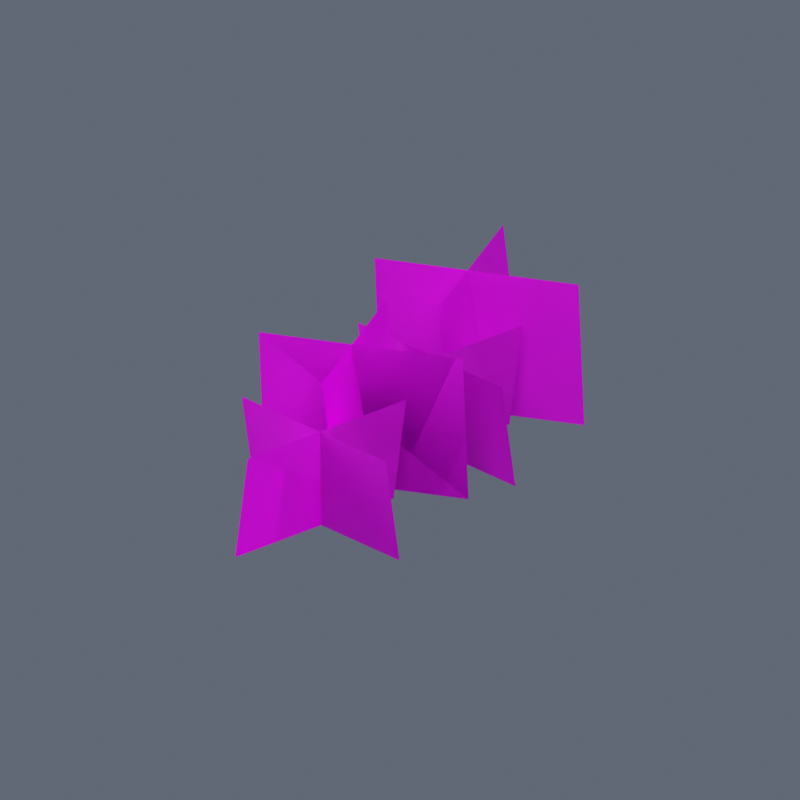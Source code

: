# Source: Fluxara_Animated_Grass.blend  (saved by Blender 4.5.92; exported with 4.5.12 LTS)
import bpy
from mathutils import Matrix  # noqa: F401  (used for matrix-valued properties, if any)

bpy.ops.wm.read_factory_settings(use_empty=True)
scene = bpy.context.scene
scene.name = 'Scene'

# ---- images (referenced by path relative to the original .blend; pixels are not part of the script)
import os
ASSET_DIR = os.environ.get("B2B_ASSET_DIR", "")  # directory of the original .blend (textures are referenced by path, not embedded)
HERE = os.path.dirname(os.path.abspath(__file__))  # packed textures are extracted next to this script under _unpacked/

def load_image(name, relpath, width, height, colorspace="sRGB"):
    """Load a texture the original file referenced (path relative to the .blend, or extracted next to this script)."""
    p = next((c for c in (os.path.join(HERE, relpath), os.path.join(ASSET_DIR, relpath)) if relpath and os.path.exists(c)), "")
    if p:
        img = bpy.data.images.load(p, check_existing=True)
        img.name = name
    else:  # same state as the original file: an image datablock whose file is absent (Cycles renders it pink)
        img = bpy.data.images.new(name, width, height)
        img.source = "FILE"
        img.filepath = "//" + (relpath or name)
    img.colorspace_settings.name = colorspace
    return img
img_fluxara_stylized_grass_png = load_image('fluxara_stylized_grass.png', 'library/fluxara_driftlib_animGrass_a/fluxara_stylized_grass.png', 1024, 1024, 'sRGB')

# ---- materials (node trees are filled in below, after node groups)
mat_fluxara_stylized_grass = bpy.data.materials.new('fluxara_stylized_grass')

# ---- material node trees
mat_fluxara_stylized_grass.use_nodes = True; mat_fluxara_stylized_grass.node_tree.nodes.clear()
_N = mat_fluxara_stylized_grass.node_tree.nodes; _L = mat_fluxara_stylized_grass.node_tree.links
n0 = _N.new('ShaderNodeBsdfPrincipled'); n0.name = 'Principled BSDF'; n0.location = (-200, 100)
n0.inputs[2].default_value = 0.75
n1 = _N.new('ShaderNodeOutputMaterial'); n1.name = 'Material Output'; n1.location = (200, 100)
n2 = _N.new('ShaderNodeTexImage'); n2.name = 'Image Texture'; n2.location = (0, 0)
n2.image = img_fluxara_stylized_grass_png
n3 = _N.new('ShaderNodeVertexColor'); n3.name = 'Color Attribute'; n3.location = (0, 0)
n3.layer_name = 'Color'
n4 = _N.new('ShaderNodeMixRGB'); n4.name = 'Mix (Legacy)'; n4.location = (0, 0)
n4.blend_type = 'MULTIPLY'
n4.inputs[0].default_value = 1.0
_L.new(n0.outputs[0], n1.inputs[0])
_L.new(n2.outputs[0], n4.inputs[1])
_L.new(n3.outputs[0], n4.inputs[2])
_L.new(n2.outputs[0], n0.inputs[0])
_L.new(n2.outputs[1], n0.inputs[4])
n1.is_active_output = True

# ---- world
world_preview = bpy.data.worlds.new('Preview'); scene.world = world_preview
world_preview.use_nodes = True; world_preview.node_tree.nodes.clear()
_N = world_preview.node_tree.nodes; _L = world_preview.node_tree.links
n0 = _N.new('ShaderNodeBackground'); n0.name = 'Background'; n0.location = (-200, 100)
n0.inputs[0].default_value = (0.12, 0.14, 0.18, 1.0)
n1 = _N.new('ShaderNodeOutputWorld'); n1.name = 'World Output'; n1.location = (200, 100)
_L.new(n0.outputs[0], n1.inputs[0])
n1.is_active_output = True

# ---- cameras
cam_camera = bpy.data.cameras.new('Camera')
cam_camera.type = 'ORTHO'
cam_camera.ortho_scale = 7.465

# ---- lights
light_area = bpy.data.lights.new('Area', 'AREA')
light_area.energy = 6192.0
light_area.size = 19.91
light_area.size_y = 1.0
light_area_001 = bpy.data.lights.new('Area.001', 'AREA')
light_area_001.energy = 2477.0
light_area_001.size = 19.91
light_area_001.size_y = 1.0

# ---- meshes
me_fluxara_animated_grass_mesh = bpy.data.meshes.new('Fluxara_Animated_Grass_Mesh')
me_fluxara_animated_grass_mesh.from_pydata([(0.2588, 1.466, 2.041e-09), (-0.2588, -0.4659, -2.041e-09), (-0.09109, -0.5109, 1.067), (0.4266, 1.421, 1.067), (0.2588, -1.466, 2.041e-09), (0.09109, -1.511, 1.513), (-0.4266, 0.421, 1.513), (-0.2588, 0.4659, -2.041e-09), (0.2588, 0.5341, 2.041e-09), (0.09109, 0.4891, 1.513), (-0.4266, 2.421, 1.513), (-0.2588, 2.466, -2.041e-09), (0.2588, -0.5341, 2.041e-09), (-0.2588, -2.466, -2.041e-09), (-0.09109, -2.511, 1.067), (0.4266, -0.579, 1.067), (1.072, -1.697, 0.0), (-0.8596, -1.18, 0.0), (-0.9045, -1.348, 1.067), (1.027, -1.865, 1.067), (1.072, 0.3026, 0.0), (-0.8596, 0.8202, 0.0), (-0.9045, 0.6525, 1.067), (1.027, 0.1348, 1.067), (0.8596, 1.82, 0.0), (0.9045, 1.652, 1.513), (-1.027, 1.135, 1.513), (-1.072, 1.303, 0.0), (0.8596, -0.1798, 0.0), (0.9045, -0.3475, 1.513), (-1.027, -0.8652, 1.513), (-1.072, -0.6974, 0.0), (0.2588, 1.466, 2.041e-09), (0.4266, 1.421, 1.067), (-0.09109, -0.5109, 1.067), (-0.2588, -0.4659, -2.041e-09), (0.2588, -1.466, 2.041e-09), (-0.2588, 0.4659, -2.041e-09), (-0.4266, 0.421, 1.513), (0.09109, -1.511, 1.513), (0.2588, 0.5341, 2.041e-09), (-0.2588, 2.466, -2.041e-09), (-0.4266, 2.421, 1.513), (0.09109, 0.4891, 1.513), (0.2588, -0.5341, 2.041e-09), (0.4266, -0.579, 1.067), (-0.09109, -2.511, 1.067), (-0.2588, -2.466, -2.041e-09), (1.072, -1.697, 0.0), (1.027, -1.865, 1.067), (-0.9045, -1.348, 1.067), (-0.8596, -1.18, 0.0), (1.072, 0.3026, 0.0), (1.027, 0.1348, 1.067), (-0.9045, 0.6525, 1.067), (-0.8596, 0.8202, 0.0), (0.8596, 1.82, 0.0), (-1.072, 1.303, 0.0), (-1.027, 1.135, 1.513), (0.9045, 1.652, 1.513), (0.8596, -0.1798, 0.0), (-1.072, -0.6974, 0.0), (-1.027, -0.8652, 1.513), (0.9045, -0.3475, 1.513)], [], [(2, 1, 0), (2, 0, 3), (6, 5, 4), (6, 4, 7), (10, 9, 8), (10, 8, 11), (14, 13, 12), (14, 12, 15), (18, 17, 16), (18, 16, 19), (22, 21, 20), (22, 20, 23), (26, 25, 24), (26, 24, 27), (30, 29, 28), (30, 28, 31), (34, 33, 32), (34, 32, 35), (38, 37, 36), (38, 36, 39), (42, 41, 40), (42, 40, 43), (46, 45, 44), (46, 44, 47), (50, 49, 48), (50, 48, 51), (54, 53, 52), (54, 52, 55), (58, 57, 56), (58, 56, 59), (62, 61, 60), (62, 60, 63)])
me_fluxara_animated_grass_mesh.polygons.foreach_set('use_smooth', [True] * 32)
_uv = me_fluxara_animated_grass_mesh.uv_layers.new(name='UVMap')
_uv.uv.foreach_set('vector', [0.0, 0.6641, 0.0, 0.03711, 1.0, 0.03711, 0.0, 0.6641, 1.0, 0.03711, 1.0, 0.6641, 0.0, 0.6641, 1.0, 0.6641, 1.0, 0.03711, 0.0, 0.6641, 1.0, 0.03711, 0.0, 0.03711, 0.0, 0.6641, 1.0, 0.6641, 1.0, 0.03711, 0.0, 0.6641, 1.0, 0.03711, 0.0, 0.03711, 0.0, 0.6641, 0.0, 0.03711, 1.0, 0.03711, 0.0, 0.6641, 1.0, 0.03711, 1.0, 0.6641, 0.0, 0.6641, 0.0, 0.03711, 1.0, 0.03711, 0.0, 0.6641, 1.0, 0.03711, 1.0, 0.6641, 0.0, 0.6641, 0.0, 0.03711, 1.0, 0.03711, 0.0, 0.6641, 1.0, 0.03711, 1.0, 0.6641, 0.0, 0.6641, 1.0, 0.6641, 1.0, 0.03711, 0.0, 0.6641, 1.0, 0.03711, 0.0, 0.03711, 0.0, 0.6641, 1.0, 0.6641, 1.0, 0.03711, 0.0, 0.6641, 1.0, 0.03711, 0.0, 0.03711, 0.0, 0.6641, 1.0, 0.6641, 1.0, 0.03711, 0.0, 0.6641, 1.0, 0.03711, 0.0, 0.03711, 0.0, 0.6641, 0.0, 0.03711, 1.0, 0.03711, 0.0, 0.6641, 1.0, 0.03711, 1.0, 0.6641, 0.0, 0.6641, 0.0, 0.03711, 1.0, 0.03711, 0.0, 0.6641, 1.0, 0.03711, 1.0, 0.6641, 0.0, 0.6641, 1.0, 0.6641, 1.0, 0.03711, 0.0, 0.6641, 1.0, 0.03711, 0.0, 0.03711, 0.0, 0.6641, 1.0, 0.6641, 1.0, 0.03711, 0.0, 0.6641, 1.0, 0.03711, 0.0, 0.03711, 0.0, 0.6641, 1.0, 0.6641, 1.0, 0.03711, 0.0, 0.6641, 1.0, 0.03711, 0.0, 0.03711, 0.0, 0.6641, 0.0, 0.03711, 1.0, 0.03711, 0.0, 0.6641, 1.0, 0.03711, 1.0, 0.6641, 0.0, 0.6641, 0.0, 0.03711, 1.0, 0.03711, 0.0, 0.6641, 1.0, 0.03711, 1.0, 0.6641])
_ca = me_fluxara_animated_grass_mesh.color_attributes.new('Color', 'BYTE_COLOR', 'POINT')
_ca.data.foreach_set('color', [0.0, 0.0, 0.0, 1.0, 0.0, 0.0, 0.0, 1.0, 0.1746, 0.1746, 0.1746, 1.0, 0.1746, 0.1746, 0.1746, 1.0, 0.0, 0.0, 0.0, 1.0, 0.1746, 0.1746, 0.1746, 1.0, 0.1746, 0.1746, 0.1746, 1.0, 0.0, 0.0, 0.0, 1.0, 0.0, 0.0, 0.0, 1.0, 0.1746, 0.1746, 0.1746, 1.0, 0.1746, 0.1746, 0.1746, 1.0, 0.0, 0.0, 0.0, 1.0, 0.0, 0.0, 0.0, 1.0, 0.0, 0.0, 0.0, 1.0, 0.1746, 0.1746, 0.1746, 1.0, 0.1746, 0.1746, 0.1746, 1.0, 0.0, 0.0, 0.0, 1.0, 0.0, 0.0, 0.0, 1.0, 0.1746, 0.1746, 0.1746, 1.0, 0.1746, 0.1746, 0.1746, 1.0, 0.0, 0.0, 0.0, 1.0, 0.0, 0.0, 0.0, 1.0, 0.1746, 0.1746, 0.1746, 1.0, 0.1746, 0.1746, 0.1746, 1.0, 0.0, 0.0, 0.0, 1.0, 0.1746, 0.1746, 0.1746, 1.0, 0.1746, 0.1746, 0.1746, 1.0, 0.0, 0.0, 0.0, 1.0, 0.0, 0.0, 0.0, 1.0, 0.1746, 0.1746, 0.1746, 1.0, 0.1746, 0.1746, 0.1746, 1.0, 0.0, 0.0, 0.0, 1.0, 0.0, 0.0, 0.0, 1.0, 0.1746, 0.1746, 0.1746, 1.0, 0.1746, 0.1746, 0.1746, 1.0, 0.0, 0.0, 0.0, 1.0, 0.0, 0.0, 0.0, 1.0, 0.0, 0.0, 0.0, 1.0, 0.1746, 0.1746, 0.1746, 1.0, 0.1746, 0.1746, 0.1746, 1.0, 0.0, 0.0, 0.0, 1.0, 0.0, 0.0, 0.0, 1.0, 0.1746, 0.1746, 0.1746, 1.0, 0.1746, 0.1746, 0.1746, 1.0, 0.0, 0.0, 0.0, 1.0, 0.1746, 0.1746, 0.1746, 1.0, 0.1746, 0.1746, 0.1746, 1.0, 0.0, 0.0, 0.0, 1.0, 0.0, 0.0, 0.0, 1.0, 0.1746, 0.1746, 0.1746, 1.0, 0.1746, 0.1746, 0.1746, 1.0, 0.0, 0.0, 0.0, 1.0, 0.0, 0.0, 0.0, 1.0, 0.1746, 0.1746, 0.1746, 1.0, 0.1746, 0.1746, 0.1746, 1.0, 0.0, 0.0, 0.0, 1.0, 0.0, 0.0, 0.0, 1.0, 0.0, 0.0, 0.0, 1.0, 0.1746, 0.1746, 0.1746, 1.0, 0.1746, 0.1746, 0.1746, 1.0, 0.0, 0.0, 0.0, 1.0, 0.0, 0.0, 0.0, 1.0, 0.1746, 0.1746, 0.1746, 1.0, 0.1746, 0.1746, 0.1746, 1.0])
me_fluxara_animated_grass_mesh.materials.append(mat_fluxara_stylized_grass)
me_fluxara_animated_grass_mesh.update()
me_fluxara_animated_grass_mesh.normals_split_custom_set([tuple(v) for v in zip(*[iter([0.9532, -0.2564, -0.1605, 0.9532, -0.2563, -0.1605, 0.9532, -0.2564, -0.1605, 0.9532, -0.2564, -0.1605, 0.9532, -0.2564, -0.1605, 0.9532, -0.2563, -0.1605, 0.9598, 0.2566, 0.1136, 0.9598, 0.2566, 0.1136, 0.9598, 0.2566, 0.1136, 0.9598, 0.2566, 0.1136, 0.9598, 0.2566, 0.1136, 0.9598, 0.2566, 0.1136, 0.9598, 0.2566, 0.1136, 0.9598, 0.2566, 0.1136, 0.9598, 0.2566, 0.1136, 0.9598, 0.2566, 0.1136, 0.9598, 0.2566, 0.1136, 0.9598, 0.2566, 0.1136, 0.9532, -0.2563, -0.1605, 0.9532, -0.2563, -0.1605, 0.9532, -0.2564, -0.1605, 0.9532, -0.2563, -0.1605, 0.9532, -0.2564, -0.1605, 0.9532, -0.2563, -0.1605, -0.2558, -0.9533, -0.1603, -0.256, -0.9533, -0.1602, -0.2558, -0.9533, -0.1603, -0.2558, -0.9533, -0.1603, -0.2558, -0.9533, -0.1603, -0.256, -0.9533, -0.1602, -0.2559, -0.9533, -0.1602, -0.2558, -0.9533, -0.1603, -0.2559, -0.9533, -0.1602, -0.2559, -0.9533, -0.1602, -0.2559, -0.9533, -0.1602, -0.2559, -0.9533, -0.1602, -0.2584, 0.9593, 0.1136, -0.2584, 0.9593, 0.1136, -0.2584, 0.9593, 0.1136, -0.2584, 0.9593, 0.1136, -0.2584, 0.9593, 0.1136, -0.2584, 0.9593, 0.1136, -0.2584, 0.9593, 0.1136, -0.2584, 0.9593, 0.1136, -0.2584, 0.9593, 0.1136, -0.2584, 0.9593, 0.1136, -0.2584, 0.9593, 0.1136, -0.2584, 0.9593, 0.1136, -0.9533, 0.256, 0.1602, -0.9533, 0.2558, 0.1603, -0.9533, 0.256, 0.1602, -0.9533, 0.256, 0.1602, -0.9533, 0.256, 0.1602, -0.9533, 0.2558, 0.1603, -0.9595, -0.2579, -0.1134, -0.9595, -0.2579, -0.1134, -0.9595, -0.2579, -0.1134, -0.9595, -0.2579, -0.1134, -0.9595, -0.2579, -0.1134, -0.9595, -0.2579, -0.1134, -0.9595, -0.2579, -0.1134, -0.9595, -0.2579, -0.1134, -0.9595, -0.2579, -0.1134, -0.9595, -0.2579, -0.1134, -0.9595, -0.2579, -0.1134, -0.9595, -0.2579, -0.1134, -0.9533, 0.2559, 0.1602, -0.9533, 0.2558, 0.1603, -0.9533, 0.256, 0.1602, -0.9533, 0.2559, 0.1602, -0.9533, 0.256, 0.1602, -0.9533, 0.2559, 0.1602, 0.2563, 0.9532, 0.1605, 0.2565, 0.9531, 0.1605, 0.2563, 0.9532, 0.1605, 0.2563, 0.9532, 0.1605, 0.2563, 0.9532, 0.1605, 0.2564, 0.9532, 0.1605, 0.2563, 0.9532, 0.1605, 0.2564, 0.9532, 0.1605, 0.2563, 0.9532, 0.1605, 0.2563, 0.9532, 0.1605, 0.2563, 0.9532, 0.1605, 0.2563, 0.9532, 0.1605, 0.2562, -0.96, -0.1134, 0.2562, -0.96, -0.1134, 0.2562, -0.96, -0.1134, 0.2562, -0.96, -0.1134, 0.2562, -0.96, -0.1134, 0.2562, -0.96, -0.1134, 0.2562, -0.96, -0.1134, 0.2562, -0.96, -0.1134, 0.2562, -0.96, -0.1134, 0.2562, -0.96, -0.1134, 0.2562, -0.96, -0.1134, 0.2562, -0.96, -0.1134])] * 3)])

# ---- objects
ob_fluxara_animated_grass = bpy.data.objects.new('Fluxara_Animated_Grass', me_fluxara_animated_grass_mesh)
ob_camera = bpy.data.objects.new('Camera', cam_camera)
ob_area = bpy.data.objects.new('Area', light_area)
ob_area_001 = bpy.data.objects.new('Area.001', light_area_001)

# ---- transforms, parenting, visibility, modifiers, constraints
ob_fluxara_animated_grass.location = (0.0, 0.0, 0.0)
ob_camera.location = (8.958, -13.96, 8.222)
ob_camera.rotation_euler = (1.147, 1.353e-07, 0.5713)
ob_area.location = (9.954, -14.95, 20.66)
ob_area.rotation_euler = (0.7336, -4.627e-08, 0.588)
ob_area_001.location = (-14.93, -4.999, 10.71)
ob_area_001.rotation_euler = (1.007, -7.908e-08, -1.249)

# ---- collection membership
scene.collection.objects.link(ob_fluxara_animated_grass)
scene.collection.objects.link(ob_camera)
scene.collection.objects.link(ob_area)
scene.collection.objects.link(ob_area_001)

# ---- scene / render settings (as saved in the file)
scene.camera = ob_camera
scene.frame_start = 1; scene.frame_end = 250; scene.frame_set(1)
scene.render.engine = 'BLENDER_EEVEE_NEXT'
scene.render.resolution_x = 800
scene.render.resolution_y = 800
scene.view_settings.view_transform = 'Standard'
bpy.context.view_layer.update()
